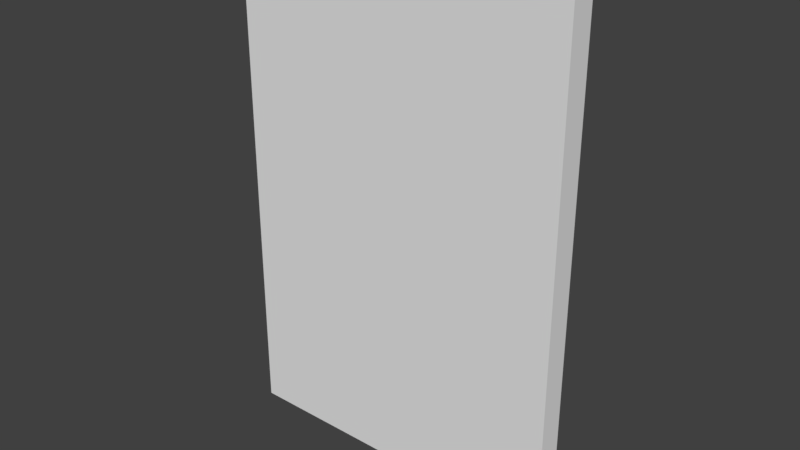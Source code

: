 # Source: animatedDoor01.blend  (saved by Blender 2.79.0; exported with 4.5.12 LTS)
import bpy
from mathutils import Matrix  # noqa: F401  (used for matrix-valued properties, if any)

bpy.ops.wm.read_factory_settings(use_empty=True)
scene = bpy.context.scene
scene.name = 'Scene'

# ---- collections
col_collection_1 = bpy.data.collections.new('Collection 1'); scene.collection.children.link(col_collection_1)

# ---- world
world_world = bpy.data.worlds.new('World'); scene.world = world_world
world_world.color = (0.05088, 0.05088, 0.05088)
world_world.use_sun_shadow = False
world_world.sun_shadow_jitter_overblur = 0.0
world_world.cycles.sampling_method = 'MANUAL'

# ---- meshes
me_animateddoor01 = bpy.data.meshes.new('animatedDoor01')
me_animateddoor01.from_pydata([(-1.44, -0.0525, 0.0), (-1.44, -0.0525, 2.15), (-1.44, 0.0525, 0.0), (-1.44, 0.0525, 2.15), (0.0, -0.0525, 0.0), (0.0, -0.0525, 2.15), (0.0, 0.0525, 0.0), (0.0, 0.0525, 2.15)], [], [(0, 1, 3, 2), (2, 3, 7, 6), (6, 7, 5, 4), (4, 5, 1, 0), (2, 6, 4, 0), (7, 3, 1, 5)])
_uv = me_animateddoor01.uv_layers.new(name='UVMap')
_uv.uv.foreach_set('vector', [0.8711, 0.003906, 0.8711, 0.9531, 0.8281, 0.9531, 0.8281, 0.003906, 0.003906, 0.003906, 0.003906, 0.9531, 0.8281, 0.9531, 0.8281, 0.003906, 0.8281, 0.003906, 0.8281, 0.9531, 0.8711, 0.9531, 0.8711, 0.003906, 0.8281, 0.003906, 0.8281, 0.9531, 0.003906, 0.9531, 0.003906, 0.003906, 0.003906, 0.9961, 0.8281, 0.9961, 0.8281, 0.9531, 0.003906, 0.9531, 0.8281, 0.9961, 0.003906, 0.9961, 0.003906, 0.9531, 0.8281, 0.9531])
me_animateddoor01.use_remesh_preserve_volume = False
me_animateddoor01.use_remesh_preserve_attributes = False
me_animateddoor01.use_mirror_vertex_groups = False
me_animateddoor01.update()
arm_armature = bpy.data.armatures.new('Armature')  # bones are not reproduced

# ---- objects
ob_doorarmature = bpy.data.objects.new('doorArmature', arm_armature)
ob_animateddoor01 = bpy.data.objects.new('animatedDoor01', me_animateddoor01)

# ---- transforms, parenting, visibility, modifiers, constraints
ob_doorarmature.location = (0.7, -0.9475, 1.075)
ob_doorarmature.lineart.crease_threshold = 0.0
ob_animateddoor01.parent = ob_doorarmature
ob_animateddoor01.matrix_parent_inverse = Matrix(((1.0, 0.0, 0.0, -0.7), (0.0, 1.0, 0.0, 0.9475), (0.0, 0.0, 1.0, -1.075), (0.0, 0.0, 0.0, 1.0)))
ob_animateddoor01.location = (0.7, -1.0, 0.0)
ob_animateddoor01.lineart.crease_threshold = 0.0
_vg = ob_animateddoor01.vertex_groups.new(name='door')
_vg.add([0, 1, 2, 3, 4, 5, 6, 7], 1.0, 'REPLACE')
_m = ob_animateddoor01.modifiers.new('Armature', 'ARMATURE')
_m.object = ob_doorarmature

# ---- collection membership
col_collection_1.objects.link(ob_doorarmature)
col_collection_1.objects.link(ob_animateddoor01)

# ---- scene / render settings (as saved in the file)
scene.frame_start = 1; scene.frame_end = 250; scene.frame_set(1)
scene.render.engine = 'BLENDER_EEVEE_NEXT'
scene.render.resolution_percentage = 50
scene.render.fps = 60
scene.render.dither_intensity = 0.0
scene.cycles.use_denoising = False
scene.cycles.samples = 128
scene.cycles.sampling_pattern = 'TABULATED_SOBOL'
scene.cycles.use_adaptive_sampling = False
scene.cycles.use_light_tree = False
scene.cycles.blur_glossy = 0.0
scene.cycles.sample_clamp_indirect = 0.0
scene.view_settings.view_transform = 'Standard'
bpy.context.view_layer.update()

# ---- added for rendering (the .blend has no active camera and no usable light): camera, sun
cam_auto = bpy.data.cameras.new('AutoCamera')
cam_auto.lens = 50.0
cam_auto.sensor_width = 36.0
cam_auto.clip_end = 1000.0
ob_auto_camera = bpy.data.objects.new('AutoCamera', cam_auto)
scene.collection.objects.link(ob_auto_camera)
ob_auto_camera.location = (2.37616, -3.87539, 2.99193)
ob_auto_camera.rotation_euler = (1.09748, -7.21219e-08, 0.694738)
scene.camera = ob_auto_camera
light_auto_sun = bpy.data.lights.new('AutoSun', 'SUN')
light_auto_sun.energy = 3.0
light_auto_sun.angle = 0.0523599
ob_auto_sun = bpy.data.objects.new('AutoSun', light_auto_sun)
scene.collection.objects.link(ob_auto_sun)
ob_auto_sun.rotation_euler = (0.872665, 0.174533, 0.523599)
bpy.context.view_layer.update()

